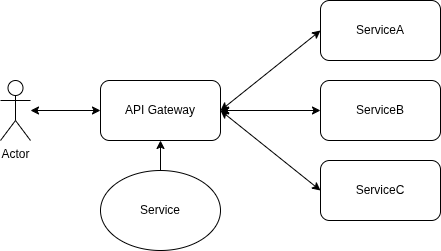

The diagram above was exported from draw.io. Its source (the exported page's mxGraphModel, read from the mxfile embedded in the PNG):
<mxGraphModel dx="1426" dy="860" grid="1" gridSize="10" guides="1" tooltips="1" connect="1" arrows="1" fold="1" page="1" pageScale="1" pageWidth="850" pageHeight="1100" math="0" shadow="0">
  <root>
    <mxCell id="0" />
    <mxCell id="1" parent="0" />
    <mxCell id="OhR2nXNEbFJg3wBPgvUx-1" parent="1" style="rounded=1;whiteSpace=wrap;html=1;" value="API Gateway" vertex="1">
      <mxGeometry height="60" width="120" x="320" y="200" as="geometry" />
    </mxCell>
    <mxCell id="OhR2nXNEbFJg3wBPgvUx-2" parent="1" style="shape=umlActor;verticalLabelPosition=bottom;verticalAlign=top;html=1;outlineConnect=0;" value="Actor" vertex="1">
      <mxGeometry height="60" width="30" x="220" y="200" as="geometry" />
    </mxCell>
    <mxCell id="OhR2nXNEbFJg3wBPgvUx-4" parent="1" style="rounded=1;whiteSpace=wrap;html=1;" value="ServiceA" vertex="1">
      <mxGeometry height="60" width="120" x="540" y="120" as="geometry" />
    </mxCell>
    <mxCell id="OhR2nXNEbFJg3wBPgvUx-5" parent="1" style="ellipse;whiteSpace=wrap;html=1;" value="Service" vertex="1">
      <mxGeometry height="80" width="120" x="320" y="290" as="geometry" />
    </mxCell>
    <mxCell id="OhR2nXNEbFJg3wBPgvUx-6" edge="1" parent="1" source="OhR2nXNEbFJg3wBPgvUx-5" style="endArrow=classic;html=1;rounded=0;exitX=0.5;exitY=0;exitDx=0;exitDy=0;entryX=0.5;entryY=1;entryDx=0;entryDy=0;" target="OhR2nXNEbFJg3wBPgvUx-1" value="">
      <mxGeometry height="50" relative="1" width="50" as="geometry">
        <mxPoint x="400" y="320" as="sourcePoint" />
        <mxPoint x="450" y="270" as="targetPoint" />
      </mxGeometry>
    </mxCell>
    <mxCell id="OhR2nXNEbFJg3wBPgvUx-7" parent="1" style="rounded=1;whiteSpace=wrap;html=1;" value="ServiceB" vertex="1">
      <mxGeometry height="60" width="120" x="540" y="200" as="geometry" />
    </mxCell>
    <mxCell id="OhR2nXNEbFJg3wBPgvUx-8" parent="1" style="rounded=1;whiteSpace=wrap;html=1;" value="ServiceC" vertex="1">
      <mxGeometry height="60" width="120" x="540" y="280" as="geometry" />
    </mxCell>
    <mxCell id="OhR2nXNEbFJg3wBPgvUx-10" edge="1" parent="1" source="OhR2nXNEbFJg3wBPgvUx-1" style="endArrow=classic;startArrow=classic;html=1;rounded=0;entryX=0;entryY=0.5;entryDx=0;entryDy=0;exitX=1;exitY=0.5;exitDx=0;exitDy=0;" target="OhR2nXNEbFJg3wBPgvUx-4" value="">
      <mxGeometry height="50" relative="1" width="50" as="geometry">
        <mxPoint x="400" y="320" as="sourcePoint" />
        <mxPoint x="450" y="270" as="targetPoint" />
      </mxGeometry>
    </mxCell>
    <mxCell id="OhR2nXNEbFJg3wBPgvUx-11" edge="1" parent="1" source="OhR2nXNEbFJg3wBPgvUx-2" style="endArrow=classic;startArrow=classic;html=1;rounded=0;entryX=0;entryY=0.5;entryDx=0;entryDy=0;" target="OhR2nXNEbFJg3wBPgvUx-1" value="">
      <mxGeometry height="50" relative="1" width="50" as="geometry">
        <mxPoint x="400" y="320" as="sourcePoint" />
        <mxPoint x="450" y="270" as="targetPoint" />
      </mxGeometry>
    </mxCell>
    <mxCell id="OhR2nXNEbFJg3wBPgvUx-12" edge="1" parent="1" source="OhR2nXNEbFJg3wBPgvUx-1" style="endArrow=classic;startArrow=classic;html=1;rounded=0;entryX=0;entryY=0.5;entryDx=0;entryDy=0;exitX=1;exitY=0.5;exitDx=0;exitDy=0;" target="OhR2nXNEbFJg3wBPgvUx-7" value="">
      <mxGeometry height="50" relative="1" width="50" as="geometry">
        <mxPoint x="500" y="290" as="sourcePoint" />
        <mxPoint x="660" y="190" as="targetPoint" />
      </mxGeometry>
    </mxCell>
    <mxCell id="OhR2nXNEbFJg3wBPgvUx-13" edge="1" parent="1" source="OhR2nXNEbFJg3wBPgvUx-1" style="endArrow=classic;startArrow=classic;html=1;rounded=0;entryX=0;entryY=0.5;entryDx=0;entryDy=0;exitX=1;exitY=0.5;exitDx=0;exitDy=0;" target="OhR2nXNEbFJg3wBPgvUx-8" value="">
      <mxGeometry height="50" relative="1" width="50" as="geometry">
        <mxPoint x="530" y="460" as="sourcePoint" />
        <mxPoint x="690" y="360" as="targetPoint" />
      </mxGeometry>
    </mxCell>
  </root>
</mxGraphModel>